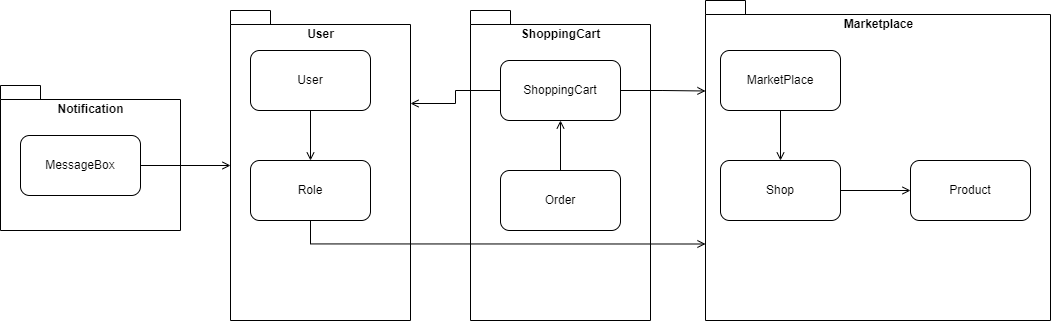

The diagram above was exported from draw.io. Its source (the exported page's mxGraphModel, read from the mxfile embedded in the PNG):
<mxGraphModel dx="3064" dy="756" grid="1" gridSize="10" guides="1" tooltips="1" connect="1" arrows="1" fold="1" page="1" pageScale="1" pageWidth="850" pageHeight="1100" math="0" shadow="0">
  <root>
    <mxCell id="0" />
    <mxCell id="1" parent="0" />
    <mxCell id="N-N32_X71wn7I2Mz_GW0-21" value="Notification" style="shape=folder;fontStyle=1;spacingTop=10;tabWidth=40;tabHeight=14;tabPosition=left;html=1;labelBackgroundColor=none;fillColor=none;verticalAlign=top;" vertex="1" parent="1">
      <mxGeometry x="-620" y="725" width="180" height="145" as="geometry" />
    </mxCell>
    <mxCell id="N-N32_X71wn7I2Mz_GW0-18" value="ShoppingCart" style="shape=folder;fontStyle=1;spacingTop=10;tabWidth=40;tabHeight=14;tabPosition=left;html=1;labelBackgroundColor=none;fillColor=none;verticalAlign=top;" vertex="1" parent="1">
      <mxGeometry x="-150" y="650" width="180" height="310" as="geometry" />
    </mxCell>
    <mxCell id="N-N32_X71wn7I2Mz_GW0-1" style="edgeStyle=orthogonalEdgeStyle;rounded=0;orthogonalLoop=1;jettySize=auto;html=1;entryX=0.5;entryY=0;entryDx=0;entryDy=0;endArrow=open;endFill=0;" edge="1" parent="1" source="N-N32_X71wn7I2Mz_GW0-2" target="N-N32_X71wn7I2Mz_GW0-14">
      <mxGeometry relative="1" as="geometry" />
    </mxCell>
    <mxCell id="N-N32_X71wn7I2Mz_GW0-2" value="User" style="rounded=1;whiteSpace=wrap;html=1;labelBackgroundColor=none;" vertex="1" parent="1">
      <mxGeometry x="-370" y="690" width="120" height="60" as="geometry" />
    </mxCell>
    <mxCell id="N-N32_X71wn7I2Mz_GW0-3" style="edgeStyle=orthogonalEdgeStyle;rounded=0;orthogonalLoop=1;jettySize=auto;html=1;endArrow=open;endFill=0;" edge="1" parent="1" source="N-N32_X71wn7I2Mz_GW0-4" target="N-N32_X71wn7I2Mz_GW0-9">
      <mxGeometry relative="1" as="geometry" />
    </mxCell>
    <mxCell id="N-N32_X71wn7I2Mz_GW0-4" value="MarketPlace" style="rounded=1;whiteSpace=wrap;html=1;labelBackgroundColor=none;" vertex="1" parent="1">
      <mxGeometry x="100" y="690" width="120" height="60" as="geometry" />
    </mxCell>
    <mxCell id="N-N32_X71wn7I2Mz_GW0-5" style="edgeStyle=orthogonalEdgeStyle;rounded=0;orthogonalLoop=1;jettySize=auto;html=1;entryX=0;entryY=0;entryDx=180;entryDy=93;endArrow=open;endFill=0;entryPerimeter=0;" edge="1" parent="1" source="N-N32_X71wn7I2Mz_GW0-7" target="N-N32_X71wn7I2Mz_GW0-19">
      <mxGeometry relative="1" as="geometry" />
    </mxCell>
    <mxCell id="N-N32_X71wn7I2Mz_GW0-6" style="edgeStyle=orthogonalEdgeStyle;rounded=0;orthogonalLoop=1;jettySize=auto;html=1;entryX=0;entryY=0;entryDx=0;entryDy=90.5;endArrow=open;endFill=0;entryPerimeter=0;" edge="1" parent="1" source="N-N32_X71wn7I2Mz_GW0-7" target="N-N32_X71wn7I2Mz_GW0-17">
      <mxGeometry relative="1" as="geometry" />
    </mxCell>
    <mxCell id="N-N32_X71wn7I2Mz_GW0-7" value="ShoppingCart" style="rounded=1;whiteSpace=wrap;html=1;labelBackgroundColor=none;" vertex="1" parent="1">
      <mxGeometry x="-120" y="700" width="120" height="60" as="geometry" />
    </mxCell>
    <mxCell id="N-N32_X71wn7I2Mz_GW0-8" style="edgeStyle=orthogonalEdgeStyle;rounded=0;orthogonalLoop=1;jettySize=auto;html=1;entryX=0;entryY=0.5;entryDx=0;entryDy=0;endArrow=open;endFill=0;" edge="1" parent="1" source="N-N32_X71wn7I2Mz_GW0-9" target="N-N32_X71wn7I2Mz_GW0-10">
      <mxGeometry relative="1" as="geometry" />
    </mxCell>
    <mxCell id="N-N32_X71wn7I2Mz_GW0-9" value="Shop" style="rounded=1;whiteSpace=wrap;html=1;labelBackgroundColor=none;" vertex="1" parent="1">
      <mxGeometry x="100" y="800" width="120" height="60" as="geometry" />
    </mxCell>
    <mxCell id="N-N32_X71wn7I2Mz_GW0-10" value="Product" style="rounded=1;whiteSpace=wrap;html=1;labelBackgroundColor=none;" vertex="1" parent="1">
      <mxGeometry x="290" y="800" width="120" height="60" as="geometry" />
    </mxCell>
    <mxCell id="N-N32_X71wn7I2Mz_GW0-11" style="edgeStyle=orthogonalEdgeStyle;rounded=0;orthogonalLoop=1;jettySize=auto;html=1;entryX=0.5;entryY=1;entryDx=0;entryDy=0;endArrow=open;endFill=0;" edge="1" parent="1" source="N-N32_X71wn7I2Mz_GW0-12" target="N-N32_X71wn7I2Mz_GW0-7">
      <mxGeometry relative="1" as="geometry">
        <Array as="points" />
      </mxGeometry>
    </mxCell>
    <mxCell id="N-N32_X71wn7I2Mz_GW0-12" value="Order" style="rounded=1;whiteSpace=wrap;html=1;labelBackgroundColor=none;" vertex="1" parent="1">
      <mxGeometry x="-120" y="810" width="120" height="60" as="geometry" />
    </mxCell>
    <mxCell id="N-N32_X71wn7I2Mz_GW0-13" style="edgeStyle=orthogonalEdgeStyle;rounded=0;orthogonalLoop=1;jettySize=auto;html=1;entryX=0;entryY=0;entryDx=0;entryDy=243.5;endArrow=open;endFill=0;entryPerimeter=0;" edge="1" parent="1" source="N-N32_X71wn7I2Mz_GW0-14" target="N-N32_X71wn7I2Mz_GW0-17">
      <mxGeometry relative="1" as="geometry">
        <Array as="points">
          <mxPoint x="-310" y="884" />
        </Array>
      </mxGeometry>
    </mxCell>
    <mxCell id="N-N32_X71wn7I2Mz_GW0-14" value="Role" style="rounded=1;whiteSpace=wrap;html=1;labelBackgroundColor=none;" vertex="1" parent="1">
      <mxGeometry x="-370" y="800" width="120" height="60" as="geometry" />
    </mxCell>
    <mxCell id="N-N32_X71wn7I2Mz_GW0-15" style="edgeStyle=orthogonalEdgeStyle;rounded=0;orthogonalLoop=1;jettySize=auto;html=1;endArrow=open;endFill=0;" edge="1" parent="1" source="N-N32_X71wn7I2Mz_GW0-16" target="N-N32_X71wn7I2Mz_GW0-19">
      <mxGeometry relative="1" as="geometry">
        <Array as="points" />
      </mxGeometry>
    </mxCell>
    <mxCell id="N-N32_X71wn7I2Mz_GW0-16" value="MessageBox" style="rounded=1;whiteSpace=wrap;html=1;labelBackgroundColor=none;" vertex="1" parent="1">
      <mxGeometry x="-600" y="775" width="120" height="60" as="geometry" />
    </mxCell>
    <mxCell id="N-N32_X71wn7I2Mz_GW0-17" value="Marketplace" style="shape=folder;fontStyle=1;spacingTop=10;tabWidth=40;tabHeight=14;tabPosition=left;html=1;labelBackgroundColor=none;fillColor=none;verticalAlign=top;" vertex="1" parent="1">
      <mxGeometry x="85" y="640" width="345" height="320" as="geometry" />
    </mxCell>
    <mxCell id="N-N32_X71wn7I2Mz_GW0-19" value="User" style="shape=folder;fontStyle=1;spacingTop=10;tabWidth=40;tabHeight=14;tabPosition=left;html=1;labelBackgroundColor=none;fillColor=none;verticalAlign=top;" vertex="1" parent="1">
      <mxGeometry x="-390" y="650" width="180" height="310" as="geometry" />
    </mxCell>
  </root>
</mxGraphModel>